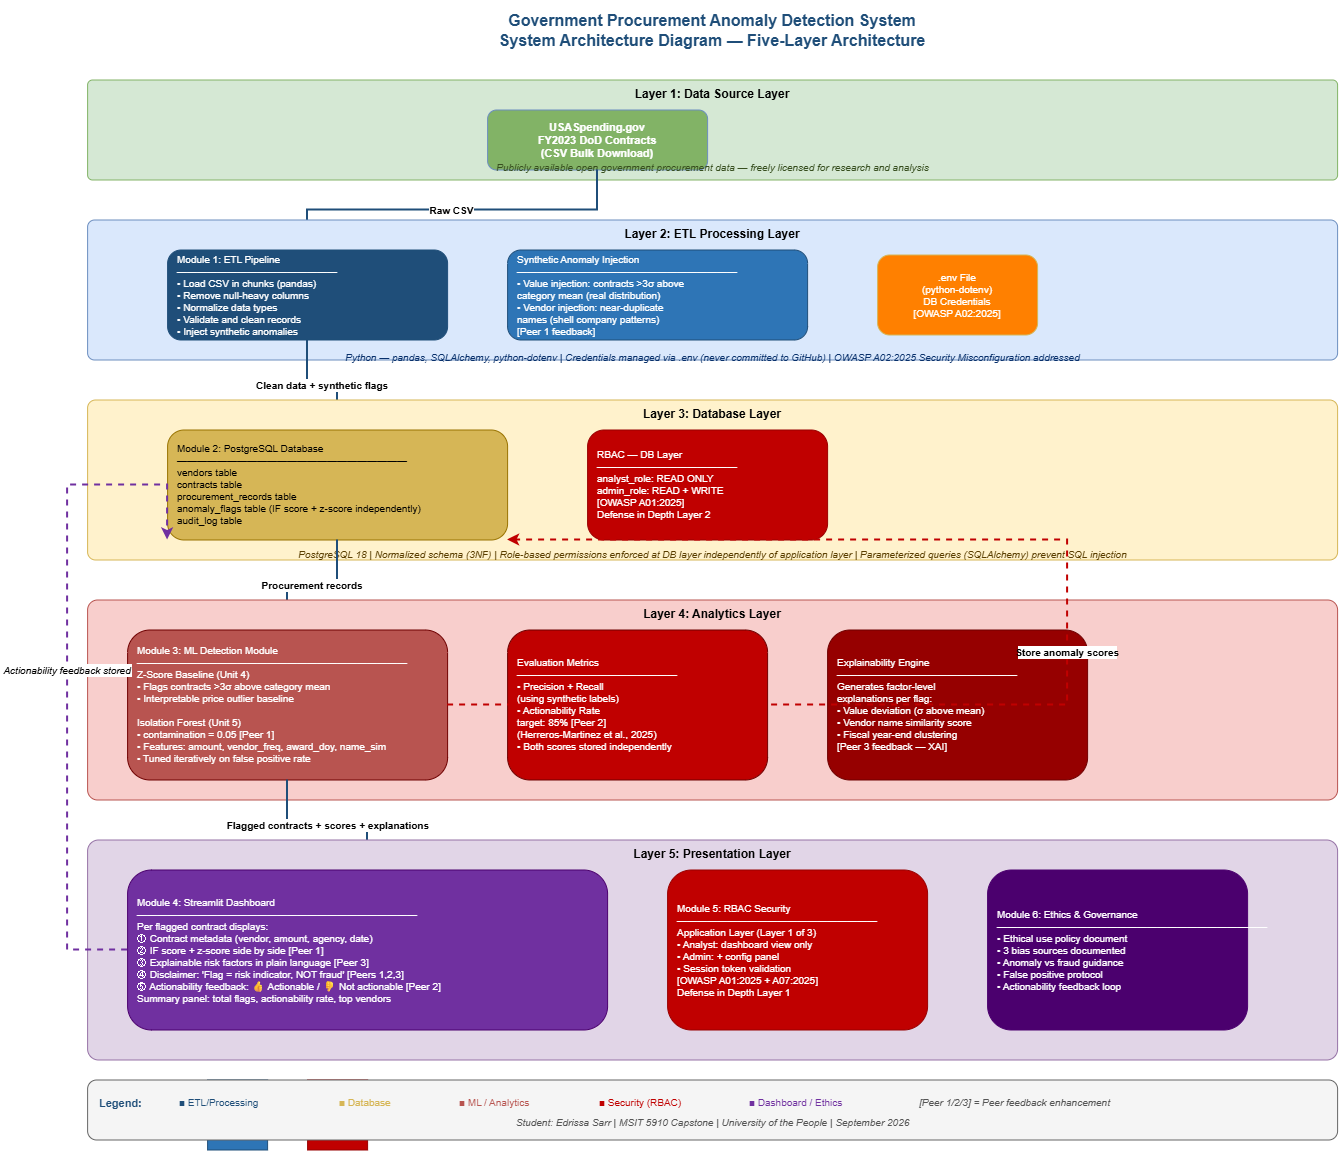

The diagram above was exported from draw.io. Its source (the exported page's mxGraphModel, read from the mxfile embedded in the PNG):
<mxGraphModel dx="2020" dy="1201" grid="1" gridSize="10" guides="1" tooltips="1" connect="1" arrows="1" fold="1" page="1" pageScale="1" pageWidth="1654" pageHeight="1169" math="0" shadow="0">
  <root>
    <mxCell id="0" />
    <mxCell id="1" parent="0" />
    <mxCell id="title" parent="1" style="text;html=1;strokeColor=none;fillColor=none;align=center;verticalAlign=middle;whiteSpace=wrap;rounded=0;fontSize=16;fontStyle=1;fontColor=#1F4E79;" value="Government Procurement Anomaly Detection System&#10;System Architecture Diagram — Five-Layer Architecture" vertex="1">
      <mxGeometry height="60" width="1250" x="200" y="20" as="geometry" />
    </mxCell>
    <mxCell id="layer1_bg" parent="1" style="rounded=1;whiteSpace=wrap;html=1;fillColor=#d5e8d4;strokeColor=#82b366;fontSize=12;fontStyle=1;verticalAlign=top;arcSize=5;" value="Layer 1: Data Source Layer" vertex="1">
      <mxGeometry height="100" width="1250" x="200" y="100" as="geometry" />
    </mxCell>
    <mxCell id="usaspending" parent="1" style="rounded=1;whiteSpace=wrap;html=1;fillColor=#82b366;strokeColor=#6c8ebf;fontColor=#ffffff;fontSize=11;fontStyle=1;" value="USASpending.gov&#10;FY2023 DoD Contracts&#10;(CSV Bulk Download)" vertex="1">
      <mxGeometry height="60" width="220" x="600" y="130" as="geometry" />
    </mxCell>
    <mxCell id="layer1_label" parent="1" style="text;html=1;strokeColor=none;fillColor=none;align=center;fontSize=10;fontStyle=2;fontColor=#374E1F;" value="Publicly available open government procurement data — freely licensed for research and analysis" vertex="1">
      <mxGeometry height="20" width="1250" x="200" y="175" as="geometry" />
    </mxCell>
    <mxCell id="arrow1_2" edge="1" parent="1" source="usaspending" style="edgeStyle=orthogonalEdgeStyle;rounded=0;orthogonalLoop=1;jettySize=auto;exitX=0.5;exitY=1;exitDx=0;exitDy=0;entryX=0.5;entryY=0;entryDx=0;entryDy=0;strokeColor=#1F4E79;strokeWidth=2;fontStyle=1;fontSize=10;" target="etl_module" value="Raw CSV">
      <mxGeometry relative="1" as="geometry" />
    </mxCell>
    <mxCell id="layer2_bg" parent="1" style="rounded=1;whiteSpace=wrap;html=1;fillColor=#dae8fc;strokeColor=#6c8ebf;fontSize=12;fontStyle=1;verticalAlign=top;arcSize=5;" value="Layer 2: ETL Processing Layer" vertex="1">
      <mxGeometry height="140" width="1250" x="200" y="240" as="geometry" />
    </mxCell>
    <mxCell id="etl_module" parent="1" style="rounded=1;whiteSpace=wrap;html=1;fillColor=#1F4E79;strokeColor=#1F4E79;fontColor=#ffffff;fontSize=10;align=left;spacingLeft=8;" value="Module 1: ETL Pipeline&#10;━━━━━━━━━━━━━━━━&#10;• Load CSV in chunks (pandas)&#10;• Remove null-heavy columns&#10;• Normalize data types&#10;• Validate and clean records&#10;• Inject synthetic anomalies" vertex="1">
      <mxGeometry height="90" width="280" x="280" y="270" as="geometry" />
    </mxCell>
    <mxCell id="synthetic" parent="1" style="rounded=1;whiteSpace=wrap;html=1;fillColor=#2E75B6;strokeColor=#1F4E79;fontColor=#ffffff;fontSize=10;align=left;spacingLeft=8;" value="Synthetic Anomaly Injection&#10;━━━━━━━━━━━━━━━━━━━━━━&#10;• Value injection: contracts &gt;3σ above&#10;  category mean (real distribution)&#10;• Vendor injection: near-duplicate&#10;  names (shell company patterns)&#10;[Peer 1 feedback]" vertex="1">
      <mxGeometry height="90" width="300" x="620" y="270" as="geometry" />
    </mxCell>
    <mxCell id="env_creds" parent="1" style="rounded=1;whiteSpace=wrap;html=1;fillColor=#FF8000;strokeColor=#d6b656;fontColor=#ffffff;fontSize=10;" value=".env File&#10;(python-dotenv)&#10;DB Credentials&#10;[OWASP A02:2025]" vertex="1">
      <mxGeometry height="80" width="160" x="990" y="275" as="geometry" />
    </mxCell>
    <mxCell id="layer2_label" parent="1" style="text;html=1;strokeColor=none;fillColor=none;align=center;fontSize=10;fontStyle=2;fontColor=#08306B;" value="Python — pandas, SQLAlchemy, python-dotenv  |  Credentials managed via .env (never committed to GitHub)  |  OWASP A02:2025 Security Misconfiguration addressed" vertex="1">
      <mxGeometry height="15" width="1250" x="200" y="365" as="geometry" />
    </mxCell>
    <mxCell id="arrow2_3" edge="1" parent="1" source="etl_module" style="edgeStyle=orthogonalEdgeStyle;rounded=0;orthogonalLoop=1;jettySize=auto;exitX=0.5;exitY=1;exitDx=0;exitDy=0;entryX=0.5;entryY=0;entryDx=0;entryDy=0;strokeColor=#1F4E79;strokeWidth=2;fontStyle=1;fontSize=10;" target="db_module" value="Clean data + synthetic flags">
      <mxGeometry relative="1" as="geometry" />
    </mxCell>
    <mxCell id="layer3_bg" parent="1" style="rounded=1;whiteSpace=wrap;html=1;fillColor=#fff2cc;strokeColor=#d6b656;fontSize=12;fontStyle=1;verticalAlign=top;arcSize=5;" value="Layer 3: Database Layer" vertex="1">
      <mxGeometry height="160" width="1250" x="200" y="420" as="geometry" />
    </mxCell>
    <mxCell id="db_module" parent="1" style="rounded=1;whiteSpace=wrap;html=1;fillColor=#d6b656;strokeColor=#997300;fontColor=#000000;fontSize=10;align=left;spacingLeft=8;" value="Module 2: PostgreSQL Database&#10;━━━━━━━━━━━━━━━━━━━━━━━&#10;vendors table&#10;contracts table&#10;procurement_records table&#10;anomaly_flags table (IF score + z-score independently)&#10;audit_log table" vertex="1">
      <mxGeometry height="110" width="340" x="280" y="450" as="geometry" />
    </mxCell>
    <mxCell id="rbac_db" parent="1" style="rounded=1;whiteSpace=wrap;html=1;fillColor=#C00000;strokeColor=#990000;fontColor=#ffffff;fontSize=10;align=left;spacingLeft=8;" value="RBAC — DB Layer&#10;━━━━━━━━━━━━━━&#10;analyst_role: READ ONLY&#10;admin_role: READ + WRITE&#10;[OWASP A01:2025]&#10;Defense in Depth Layer 2" vertex="1">
      <mxGeometry height="110" width="240" x="700" y="450" as="geometry" />
    </mxCell>
    <mxCell id="layer3_label" parent="1" style="text;html=1;strokeColor=none;fillColor=none;align=center;fontSize=10;fontStyle=2;fontColor=#5A3E00;" value="PostgreSQL 18  |  Normalized schema (3NF)  |  Role-based permissions enforced at DB layer independently of application layer  |  Parameterized queries (SQLAlchemy) prevent SQL injection" vertex="1">
      <mxGeometry height="15" width="1250" x="200" y="562" as="geometry" />
    </mxCell>
    <mxCell id="arrow3_4a" edge="1" parent="1" source="db_module" style="edgeStyle=orthogonalEdgeStyle;rounded=0;orthogonalLoop=1;jettySize=auto;exitX=0.5;exitY=1;exitDx=0;exitDy=0;entryX=0.5;entryY=0;entryDx=0;entryDy=0;strokeColor=#1F4E79;strokeWidth=2;fontStyle=1;fontSize=10;" target="ml_module" value="Procurement records">
      <mxGeometry relative="1" as="geometry" />
    </mxCell>
    <mxCell id="layer4_bg" parent="1" style="rounded=1;whiteSpace=wrap;html=1;fillColor=#f8cecc;strokeColor=#b85450;fontSize=12;fontStyle=1;verticalAlign=top;arcSize=5;" value="Layer 4: Analytics Layer" vertex="1">
      <mxGeometry height="200" width="1250" x="200" y="620" as="geometry" />
    </mxCell>
    <mxCell id="ml_module" parent="1" style="rounded=1;whiteSpace=wrap;html=1;fillColor=#b85450;strokeColor=#6F0000;fontColor=#ffffff;fontSize=10;align=left;spacingLeft=8;" value="Module 3: ML Detection Module&#10;━━━━━━━━━━━━━━━━━━━━━━━━━━━&#10;Z-Score Baseline (Unit 4)&#10;• Flags contracts &gt;3σ above category mean&#10;• Interpretable price outlier baseline&#10;&#10;Isolation Forest (Unit 5)&#10;• contamination = 0.05 [Peer 1]&#10;• Features: amount, vendor_freq, award_doy, name_sim&#10;• Tuned iteratively on false positive rate" vertex="1">
      <mxGeometry height="150" width="320" x="240" y="650" as="geometry" />
    </mxCell>
    <mxCell id="eval_module" parent="1" style="rounded=1;whiteSpace=wrap;html=1;fillColor=#C00000;strokeColor=#6F0000;fontColor=#ffffff;fontSize=10;align=left;spacingLeft=8;" value="Evaluation Metrics&#10;━━━━━━━━━━━━━━━━&#10;• Precision + Recall&#10;  (using synthetic labels)&#10;• Actionability Rate&#10;  target: 85% [Peer 2]&#10;  (Herreros-Martinez et al., 2025)&#10;• Both scores stored independently" vertex="1">
      <mxGeometry height="150" width="260" x="620" y="650" as="geometry" />
    </mxCell>
    <mxCell id="xai_module" parent="1" style="rounded=1;whiteSpace=wrap;html=1;fillColor=#960000;strokeColor=#6F0000;fontColor=#ffffff;fontSize=10;align=left;spacingLeft=8;" value="Explainability Engine&#10;━━━━━━━━━━━━━━━━━━&#10;Generates factor-level&#10;explanations per flag:&#10;• Value deviation (σ above mean)&#10;• Vendor name similarity score&#10;• Fiscal year-end clustering&#10;[Peer 3 feedback — XAI]" vertex="1">
      <mxGeometry height="150" width="260" x="940" y="650" as="geometry" />
    </mxCell>
    <mxCell id="arrow4_3" edge="1" parent="1" source="ml_module" style="edgeStyle=orthogonalEdgeStyle;rounded=0;orthogonalLoop=1;jettySize=auto;exitX=1;exitY=0.5;exitDx=0;exitDy=0;entryX=1;entryY=1;entryDx=0;entryDy=0;strokeColor=#C00000;strokeWidth=2;dashed=1;fontStyle=1;fontSize=10;" target="db_module" value="Store anomaly scores">
      <mxGeometry relative="1" as="geometry">
        <Array as="points">
          <mxPoint x="1180" y="725" />
          <mxPoint x="1180" y="560" />
        </Array>
      </mxGeometry>
    </mxCell>
    <mxCell id="arrow4_5" edge="1" parent="1" source="ml_module" style="edgeStyle=orthogonalEdgeStyle;rounded=0;orthogonalLoop=1;jettySize=auto;exitX=0.5;exitY=1;exitDx=0;exitDy=0;entryX=0.5;entryY=0;entryDx=0;entryDy=0;strokeColor=#1F4E79;strokeWidth=2;fontStyle=1;fontSize=10;" target="dashboard_module" value="Flagged contracts + scores + explanations">
      <mxGeometry relative="1" as="geometry" />
    </mxCell>
    <mxCell id="layer5_bg" parent="1" style="rounded=1;whiteSpace=wrap;html=1;fillColor=#e1d5e7;strokeColor=#9673a6;fontSize=12;fontStyle=1;verticalAlign=top;arcSize=5;" value="Layer 5: Presentation Layer" vertex="1">
      <mxGeometry height="220" width="1250" x="200" y="860" as="geometry" />
    </mxCell>
    <mxCell id="dashboard_module" parent="1" style="rounded=1;whiteSpace=wrap;html=1;fillColor=#7030A0;strokeColor=#4B006E;fontColor=#ffffff;fontSize=10;align=left;spacingLeft=8;" value="Module 4: Streamlit Dashboard&#10;━━━━━━━━━━━━━━━━━━━━━━━━━━━━&#10;Per flagged contract displays:&#10;① Contract metadata (vendor, amount, agency, date)&#10;② IF score + z-score side by side [Peer 1]&#10;③ Explainable risk factors in plain language [Peer 3]&#10;④ Disclaimer: 'Flag = risk indicator, NOT fraud' [Peers 1,2,3]&#10;⑤ Actionability feedback: 👍 Actionable / 👎 Not actionable [Peer 2]&#10;Summary panel: total flags, actionability rate, top vendors" vertex="1">
      <mxGeometry height="160" width="480" x="240" y="890" as="geometry" />
    </mxCell>
    <mxCell id="rbac_app" parent="1" style="rounded=1;whiteSpace=wrap;html=1;fillColor=#C00000;strokeColor=#990000;fontColor=#ffffff;fontSize=10;align=left;spacingLeft=8;" value="Module 5: RBAC Security&#10;━━━━━━━━━━━━━━━━━━━━&#10;Application Layer (Layer 1 of 3)&#10;• Analyst: dashboard view only&#10;• Admin: + config panel&#10;• Session token validation&#10;[OWASP A01:2025 + A07:2025]&#10;Defense in Depth Layer 1" vertex="1">
      <mxGeometry height="160" width="260" x="780" y="890" as="geometry" />
    </mxCell>
    <mxCell id="ethics_module" parent="1" style="rounded=1;whiteSpace=wrap;html=1;fillColor=#4B006E;strokeColor=#4B006E;fontColor=#ffffff;fontSize=10;align=left;spacingLeft=8;" value="Module 6: Ethics &amp; Governance&#10;━━━━━━━━━━━━━━━━━━━━━━━━━━━&#10;• Ethical use policy document&#10;• 3 bias sources documented&#10;• Anomaly vs fraud guidance&#10;• False positive protocol&#10;• Actionability feedback loop" vertex="1">
      <mxGeometry height="160" width="260" x="1100" y="890" as="geometry" />
    </mxCell>
    <mxCell id="analyst_user" parent="1" style="shape=mxgraph.basic.person;fillColor=#2E75B6;strokeColor=#1F4E79;fontColor=#ffffff;fontSize=10;fontStyle=1;" value="👤 Analyst User&#10;(Read Only)" vertex="1">
      <mxGeometry height="70" width="60" x="320" y="1100" as="geometry" />
    </mxCell>
    <mxCell id="admin_user" parent="1" style="shape=mxgraph.basic.person;fillColor=#C00000;strokeColor=#990000;fontColor=#ffffff;fontSize=10;fontStyle=1;" value="👤 Admin User&#10;(Read + Write)" vertex="1">
      <mxGeometry height="70" width="60" x="420" y="1100" as="geometry" />
    </mxCell>
    <mxCell id="arrow_feedback" edge="1" parent="1" source="dashboard_module" style="edgeStyle=orthogonalEdgeStyle;rounded=0;orthogonalLoop=1;jettySize=auto;exitX=0;exitY=0.5;exitDx=0;exitDy=0;entryX=0;entryY=1;entryDx=0;entryDy=0;strokeColor=#7030A0;strokeWidth=2;dashed=1;fontStyle=2;fontSize=10;" target="db_module" value="Actionability feedback stored">
      <mxGeometry relative="1" as="geometry">
        <Array as="points">
          <mxPoint x="180" y="970" />
          <mxPoint x="180" y="505" />
        </Array>
      </mxGeometry>
    </mxCell>
    <mxCell id="legend_bg" parent="1" style="rounded=1;whiteSpace=wrap;html=1;fillColor=#f5f5f5;strokeColor=#666666;fontSize=10;" value="" vertex="1">
      <mxGeometry height="60" width="1250" x="200" y="1100" as="geometry" />
    </mxCell>
    <mxCell id="legend_title" parent="1" style="text;html=1;strokeColor=none;fillColor=none;align=left;fontSize=11;fontStyle=1;fontColor=#1F4E79;" value="Legend:" vertex="1">
      <mxGeometry height="40" width="80" x="210" y="1110" as="geometry" />
    </mxCell>
    <mxCell id="leg1" parent="1" style="text;html=1;strokeColor=none;fillColor=none;align=left;fontSize=10;fontColor=#1F4E79;" value="■ ETL/Processing" vertex="1">
      <mxGeometry height="20" width="160" x="290" y="1110" as="geometry" />
    </mxCell>
    <mxCell id="leg2" parent="1" style="text;html=1;strokeColor=none;fillColor=none;align=left;fontSize=10;fontColor=#d6b656;" value="■ Database" vertex="1">
      <mxGeometry height="20" width="120" x="450" y="1110" as="geometry" />
    </mxCell>
    <mxCell id="leg3" parent="1" style="text;html=1;strokeColor=none;fillColor=none;align=left;fontSize=10;fontColor=#b85450;" value="■ ML / Analytics" vertex="1">
      <mxGeometry height="20" width="140" x="570" y="1110" as="geometry" />
    </mxCell>
    <mxCell id="leg4" parent="1" style="text;html=1;strokeColor=none;fillColor=none;align=left;fontSize=10;fontColor=#C00000;" value="■ Security (RBAC)" vertex="1">
      <mxGeometry height="20" width="150" x="710" y="1110" as="geometry" />
    </mxCell>
    <mxCell id="leg5" parent="1" style="text;html=1;strokeColor=none;fillColor=none;align=left;fontSize=10;fontColor=#7030A0;" value="■ Dashboard / Ethics" vertex="1">
      <mxGeometry height="20" width="170" x="860" y="1110" as="geometry" />
    </mxCell>
    <mxCell id="leg6" parent="1" style="text;html=1;strokeColor=none;fillColor=none;align=left;fontSize=10;fontColor=#555555;fontStyle=2;" value="[Peer 1/2/3] = Peer feedback enhancement" vertex="1">
      <mxGeometry height="20" width="300" x="1030" y="1110" as="geometry" />
    </mxCell>
    <mxCell id="leg7" parent="1" style="text;html=1;strokeColor=none;fillColor=none;align=center;fontSize=10;fontColor=#555555;fontStyle=2;" value="Student: Edrissa Sarr |  MSIT 5910 Capstone  |  University of the People  |  September 2026" vertex="1">
      <mxGeometry height="20" width="1250" x="200" y="1130" as="geometry" />
    </mxCell>
  </root>
</mxGraphModel>